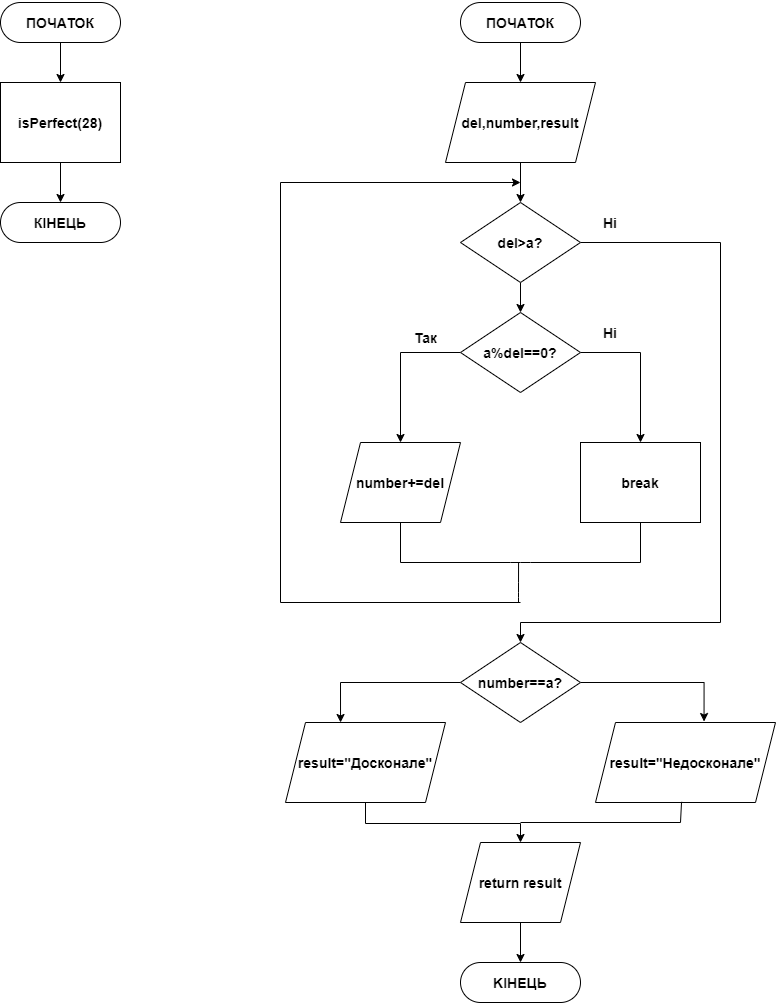

The diagram above was exported from draw.io. Its source (the exported page's mxGraphModel, read from the mxfile embedded in the PNG):
<mxGraphModel dx="344" dy="654" grid="1" gridSize="10" guides="1" tooltips="1" connect="1" arrows="1" fold="1" page="1" pageScale="1" pageWidth="827" pageHeight="1169" math="0" shadow="0">
  <root>
    <mxCell id="0" />
    <mxCell id="1" parent="0" />
    <mxCell id="M3Wd_40UAsLMUw122u8O-14" style="edgeStyle=orthogonalEdgeStyle;rounded=0;orthogonalLoop=1;jettySize=auto;html=1;" edge="1" parent="1" source="M3Wd_40UAsLMUw122u8O-1" target="M3Wd_40UAsLMUw122u8O-3">
      <mxGeometry relative="1" as="geometry" />
    </mxCell>
    <mxCell id="M3Wd_40UAsLMUw122u8O-1" value="&lt;h3&gt;ПОЧАТОК&lt;/h3&gt;" style="rounded=1;whiteSpace=wrap;html=1;arcSize=50;" vertex="1" parent="1">
      <mxGeometry x="500" y="120" width="120" height="40" as="geometry" />
    </mxCell>
    <mxCell id="M3Wd_40UAsLMUw122u8O-15" style="edgeStyle=orthogonalEdgeStyle;rounded=0;orthogonalLoop=1;jettySize=auto;html=1;entryX=0.5;entryY=0;entryDx=0;entryDy=0;" edge="1" parent="1" source="M3Wd_40UAsLMUw122u8O-3" target="M3Wd_40UAsLMUw122u8O-4">
      <mxGeometry relative="1" as="geometry" />
    </mxCell>
    <mxCell id="M3Wd_40UAsLMUw122u8O-3" value="&lt;h3&gt;del,number,result&lt;/h3&gt;" style="shape=parallelogram;perimeter=parallelogramPerimeter;whiteSpace=wrap;html=1;fixedSize=1;" vertex="1" parent="1">
      <mxGeometry x="485" y="200" width="150" height="80" as="geometry" />
    </mxCell>
    <mxCell id="M3Wd_40UAsLMUw122u8O-16" style="edgeStyle=orthogonalEdgeStyle;rounded=0;orthogonalLoop=1;jettySize=auto;html=1;" edge="1" parent="1" source="M3Wd_40UAsLMUw122u8O-4" target="M3Wd_40UAsLMUw122u8O-5">
      <mxGeometry relative="1" as="geometry" />
    </mxCell>
    <mxCell id="M3Wd_40UAsLMUw122u8O-50" style="edgeStyle=orthogonalEdgeStyle;rounded=0;orthogonalLoop=1;jettySize=auto;html=1;entryX=0.5;entryY=0;entryDx=0;entryDy=0;" edge="1" parent="1" source="M3Wd_40UAsLMUw122u8O-4" target="M3Wd_40UAsLMUw122u8O-8">
      <mxGeometry relative="1" as="geometry">
        <mxPoint x="560" y="740" as="targetPoint" />
        <Array as="points">
          <mxPoint x="760" y="360" />
          <mxPoint x="760" y="740" />
          <mxPoint x="560" y="740" />
        </Array>
      </mxGeometry>
    </mxCell>
    <mxCell id="M3Wd_40UAsLMUw122u8O-4" value="&lt;h3&gt;del&amp;gt;a?&lt;/h3&gt;" style="rhombus;whiteSpace=wrap;html=1;" vertex="1" parent="1">
      <mxGeometry x="500" y="320" width="120" height="80" as="geometry" />
    </mxCell>
    <mxCell id="M3Wd_40UAsLMUw122u8O-17" style="edgeStyle=orthogonalEdgeStyle;rounded=0;orthogonalLoop=1;jettySize=auto;html=1;" edge="1" parent="1" source="M3Wd_40UAsLMUw122u8O-5" target="M3Wd_40UAsLMUw122u8O-6">
      <mxGeometry relative="1" as="geometry">
        <Array as="points">
          <mxPoint x="680" y="470" />
        </Array>
      </mxGeometry>
    </mxCell>
    <mxCell id="M3Wd_40UAsLMUw122u8O-20" style="edgeStyle=orthogonalEdgeStyle;rounded=0;orthogonalLoop=1;jettySize=auto;html=1;entryX=0.5;entryY=0;entryDx=0;entryDy=0;" edge="1" parent="1" source="M3Wd_40UAsLMUw122u8O-5" target="M3Wd_40UAsLMUw122u8O-7">
      <mxGeometry relative="1" as="geometry">
        <mxPoint x="440" y="550" as="targetPoint" />
        <Array as="points">
          <mxPoint x="440" y="470" />
        </Array>
      </mxGeometry>
    </mxCell>
    <mxCell id="M3Wd_40UAsLMUw122u8O-5" value="&lt;h3&gt;a%del==0?&lt;/h3&gt;" style="rhombus;whiteSpace=wrap;html=1;" vertex="1" parent="1">
      <mxGeometry x="500" y="430" width="120" height="80" as="geometry" />
    </mxCell>
    <mxCell id="M3Wd_40UAsLMUw122u8O-6" value="&lt;h3&gt;break&lt;/h3&gt;" style="rounded=0;whiteSpace=wrap;html=1;" vertex="1" parent="1">
      <mxGeometry x="620" y="560" width="120" height="80" as="geometry" />
    </mxCell>
    <mxCell id="M3Wd_40UAsLMUw122u8O-7" value="&lt;h3&gt;number+=del&lt;/h3&gt;" style="shape=parallelogram;perimeter=parallelogramPerimeter;whiteSpace=wrap;html=1;fixedSize=1;" vertex="1" parent="1">
      <mxGeometry x="380" y="560" width="120" height="80" as="geometry" />
    </mxCell>
    <mxCell id="M3Wd_40UAsLMUw122u8O-56" style="edgeStyle=orthogonalEdgeStyle;rounded=0;orthogonalLoop=1;jettySize=auto;html=1;entryX=0.603;entryY=-0.012;entryDx=0;entryDy=0;entryPerimeter=0;" edge="1" parent="1" source="M3Wd_40UAsLMUw122u8O-8" target="M3Wd_40UAsLMUw122u8O-10">
      <mxGeometry relative="1" as="geometry" />
    </mxCell>
    <mxCell id="M3Wd_40UAsLMUw122u8O-57" style="edgeStyle=orthogonalEdgeStyle;rounded=0;orthogonalLoop=1;jettySize=auto;html=1;entryX=0.344;entryY=0;entryDx=0;entryDy=0;entryPerimeter=0;" edge="1" parent="1" source="M3Wd_40UAsLMUw122u8O-8" target="M3Wd_40UAsLMUw122u8O-9">
      <mxGeometry relative="1" as="geometry" />
    </mxCell>
    <mxCell id="M3Wd_40UAsLMUw122u8O-8" value="&lt;h3&gt;number==a?&lt;/h3&gt;" style="rhombus;whiteSpace=wrap;html=1;" vertex="1" parent="1">
      <mxGeometry x="500" y="760" width="120" height="80" as="geometry" />
    </mxCell>
    <mxCell id="M3Wd_40UAsLMUw122u8O-59" style="edgeStyle=orthogonalEdgeStyle;rounded=0;orthogonalLoop=1;jettySize=auto;html=1;entryX=0.5;entryY=0;entryDx=0;entryDy=0;" edge="1" parent="1" source="M3Wd_40UAsLMUw122u8O-9" target="M3Wd_40UAsLMUw122u8O-11">
      <mxGeometry relative="1" as="geometry">
        <mxPoint x="560" y="941" as="targetPoint" />
        <Array as="points">
          <mxPoint x="405" y="941" />
          <mxPoint x="560" y="941" />
        </Array>
      </mxGeometry>
    </mxCell>
    <mxCell id="M3Wd_40UAsLMUw122u8O-9" value="&lt;h3&gt;result=&quot;Досконале&quot;&lt;/h3&gt;" style="shape=parallelogram;perimeter=parallelogramPerimeter;whiteSpace=wrap;html=1;fixedSize=1;" vertex="1" parent="1">
      <mxGeometry x="325" y="840" width="160" height="80" as="geometry" />
    </mxCell>
    <mxCell id="M3Wd_40UAsLMUw122u8O-10" value="&lt;h3&gt;result=&quot;Недосконале&quot;&lt;/h3&gt;" style="shape=parallelogram;perimeter=parallelogramPerimeter;whiteSpace=wrap;html=1;fixedSize=1;" vertex="1" parent="1">
      <mxGeometry x="635" y="840" width="180" height="80" as="geometry" />
    </mxCell>
    <mxCell id="M3Wd_40UAsLMUw122u8O-62" style="edgeStyle=orthogonalEdgeStyle;rounded=0;orthogonalLoop=1;jettySize=auto;html=1;" edge="1" parent="1" source="M3Wd_40UAsLMUw122u8O-11" target="M3Wd_40UAsLMUw122u8O-12">
      <mxGeometry relative="1" as="geometry" />
    </mxCell>
    <mxCell id="M3Wd_40UAsLMUw122u8O-11" value="&lt;h3&gt;return result&lt;/h3&gt;" style="shape=parallelogram;perimeter=parallelogramPerimeter;whiteSpace=wrap;html=1;fixedSize=1;" vertex="1" parent="1">
      <mxGeometry x="500" y="960" width="120" height="80" as="geometry" />
    </mxCell>
    <mxCell id="M3Wd_40UAsLMUw122u8O-12" value="&lt;h3&gt;KIНЕЦЬ&lt;/h3&gt;" style="rounded=1;whiteSpace=wrap;html=1;arcSize=50;" vertex="1" parent="1">
      <mxGeometry x="500" y="1080" width="120" height="40" as="geometry" />
    </mxCell>
    <mxCell id="M3Wd_40UAsLMUw122u8O-27" value="" style="endArrow=none;html=1;entryX=0.5;entryY=1;entryDx=0;entryDy=0;" edge="1" parent="1" target="M3Wd_40UAsLMUw122u8O-6">
      <mxGeometry width="50" height="50" relative="1" as="geometry">
        <mxPoint x="680" y="680" as="sourcePoint" />
        <mxPoint x="680" y="660" as="targetPoint" />
      </mxGeometry>
    </mxCell>
    <mxCell id="M3Wd_40UAsLMUw122u8O-28" value="" style="endArrow=none;html=1;" edge="1" parent="1">
      <mxGeometry width="50" height="50" relative="1" as="geometry">
        <mxPoint x="440" y="680" as="sourcePoint" />
        <mxPoint x="680" y="680" as="targetPoint" />
        <Array as="points">
          <mxPoint x="560" y="680" />
        </Array>
      </mxGeometry>
    </mxCell>
    <mxCell id="M3Wd_40UAsLMUw122u8O-29" value="" style="endArrow=none;html=1;entryX=0.5;entryY=1;entryDx=0;entryDy=0;" edge="1" parent="1" target="M3Wd_40UAsLMUw122u8O-7">
      <mxGeometry width="50" height="50" relative="1" as="geometry">
        <mxPoint x="440" y="680" as="sourcePoint" />
        <mxPoint x="680" y="660" as="targetPoint" />
        <Array as="points" />
      </mxGeometry>
    </mxCell>
    <mxCell id="M3Wd_40UAsLMUw122u8O-30" value="" style="endArrow=none;html=1;" edge="1" parent="1">
      <mxGeometry width="50" height="50" relative="1" as="geometry">
        <mxPoint x="558" y="720" as="sourcePoint" />
        <mxPoint x="558.0717195900538" y="680" as="targetPoint" />
        <Array as="points">
          <mxPoint x="558" y="710" />
        </Array>
      </mxGeometry>
    </mxCell>
    <mxCell id="M3Wd_40UAsLMUw122u8O-47" value="" style="endArrow=none;html=1;" edge="1" parent="1">
      <mxGeometry width="50" height="50" relative="1" as="geometry">
        <mxPoint x="320" y="720" as="sourcePoint" />
        <mxPoint x="560" y="720" as="targetPoint" />
        <Array as="points" />
      </mxGeometry>
    </mxCell>
    <mxCell id="M3Wd_40UAsLMUw122u8O-48" value="" style="endArrow=none;html=1;" edge="1" parent="1">
      <mxGeometry width="50" height="50" relative="1" as="geometry">
        <mxPoint x="320" y="720" as="sourcePoint" />
        <mxPoint x="320" y="300" as="targetPoint" />
      </mxGeometry>
    </mxCell>
    <mxCell id="M3Wd_40UAsLMUw122u8O-49" value="" style="endArrow=classic;html=1;" edge="1" parent="1">
      <mxGeometry width="50" height="50" relative="1" as="geometry">
        <mxPoint x="320" y="300" as="sourcePoint" />
        <mxPoint x="560" y="300" as="targetPoint" />
      </mxGeometry>
    </mxCell>
    <mxCell id="M3Wd_40UAsLMUw122u8O-60" value="" style="endArrow=none;html=1;" edge="1" parent="1">
      <mxGeometry width="50" height="50" relative="1" as="geometry">
        <mxPoint x="560" y="940" as="sourcePoint" />
        <mxPoint x="720" y="940" as="targetPoint" />
      </mxGeometry>
    </mxCell>
    <mxCell id="M3Wd_40UAsLMUw122u8O-61" value="" style="endArrow=none;html=1;entryX=0.478;entryY=0.992;entryDx=0;entryDy=0;entryPerimeter=0;" edge="1" parent="1" target="M3Wd_40UAsLMUw122u8O-10">
      <mxGeometry width="50" height="50" relative="1" as="geometry">
        <mxPoint x="720" y="940" as="sourcePoint" />
        <mxPoint x="750" y="910" as="targetPoint" />
      </mxGeometry>
    </mxCell>
    <mxCell id="M3Wd_40UAsLMUw122u8O-66" style="edgeStyle=orthogonalEdgeStyle;rounded=0;orthogonalLoop=1;jettySize=auto;html=1;" edge="1" parent="1" source="M3Wd_40UAsLMUw122u8O-63" target="M3Wd_40UAsLMUw122u8O-64">
      <mxGeometry relative="1" as="geometry" />
    </mxCell>
    <mxCell id="M3Wd_40UAsLMUw122u8O-63" value="&lt;h3&gt;ПОЧАТОК&lt;/h3&gt;" style="rounded=1;whiteSpace=wrap;html=1;arcSize=50;" vertex="1" parent="1">
      <mxGeometry x="40" y="120" width="120" height="40" as="geometry" />
    </mxCell>
    <mxCell id="M3Wd_40UAsLMUw122u8O-67" style="edgeStyle=orthogonalEdgeStyle;rounded=0;orthogonalLoop=1;jettySize=auto;html=1;" edge="1" parent="1" source="M3Wd_40UAsLMUw122u8O-64" target="M3Wd_40UAsLMUw122u8O-65">
      <mxGeometry relative="1" as="geometry" />
    </mxCell>
    <mxCell id="M3Wd_40UAsLMUw122u8O-64" value="&lt;h3&gt;isPerfect(28)&lt;/h3&gt;" style="rounded=0;whiteSpace=wrap;html=1;" vertex="1" parent="1">
      <mxGeometry x="40" y="200" width="120" height="80" as="geometry" />
    </mxCell>
    <mxCell id="M3Wd_40UAsLMUw122u8O-65" value="&lt;h3&gt;КIНЕЦЬ&lt;/h3&gt;" style="rounded=1;whiteSpace=wrap;html=1;arcSize=50;" vertex="1" parent="1">
      <mxGeometry x="40" y="320" width="120" height="40" as="geometry" />
    </mxCell>
    <mxCell id="M3Wd_40UAsLMUw122u8O-68" value="&lt;h3&gt;Нi&lt;/h3&gt;" style="text;html=1;strokeColor=none;fillColor=none;align=center;verticalAlign=middle;whiteSpace=wrap;rounded=0;" vertex="1" parent="1">
      <mxGeometry x="630" y="330" width="40" height="20" as="geometry" />
    </mxCell>
    <mxCell id="M3Wd_40UAsLMUw122u8O-69" value="&lt;h3&gt;Нi&lt;/h3&gt;" style="text;html=1;strokeColor=none;fillColor=none;align=center;verticalAlign=middle;whiteSpace=wrap;rounded=0;" vertex="1" parent="1">
      <mxGeometry x="630" y="440" width="40" height="20" as="geometry" />
    </mxCell>
    <mxCell id="M3Wd_40UAsLMUw122u8O-70" value="&lt;h3&gt;Так&lt;/h3&gt;" style="text;html=1;align=center;verticalAlign=middle;resizable=0;points=[];autosize=1;" vertex="1" parent="1">
      <mxGeometry x="445" y="430" width="40" height="50" as="geometry" />
    </mxCell>
  </root>
</mxGraphModel>